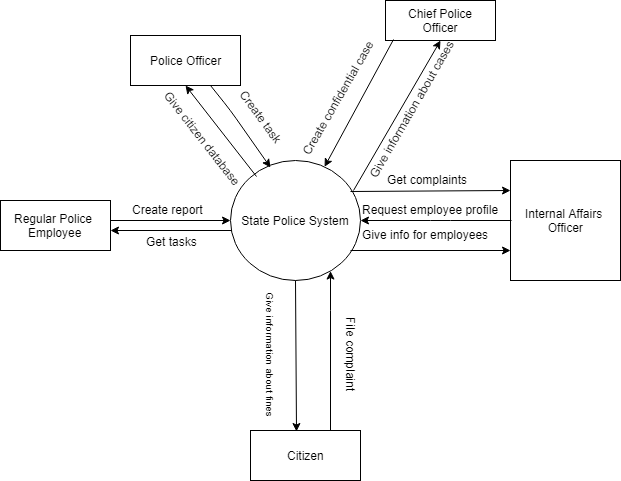

The diagram above was exported from draw.io. Its source (the exported page's mxGraphModel, read from the mxfile embedded in the PNG):
<mxGraphModel dx="1010" dy="550" grid="1" gridSize="10" guides="1" tooltips="1" connect="1" arrows="1" fold="1" page="1" pageScale="1" pageWidth="850" pageHeight="1100" math="0" shadow="0">
  <root>
    <mxCell id="0" />
    <mxCell id="1" parent="0" />
    <mxCell id="l1UFRemeI6IcLDeGbOpm-8" style="edgeStyle=orthogonalEdgeStyle;rounded=0;orthogonalLoop=1;jettySize=auto;html=1;exitX=1;exitY=0.25;exitDx=0;exitDy=0;entryX=0;entryY=0.5;entryDx=0;entryDy=0;" edge="1" parent="1" source="l1UFRemeI6IcLDeGbOpm-1" target="l1UFRemeI6IcLDeGbOpm-6">
      <mxGeometry relative="1" as="geometry">
        <Array as="points">
          <mxPoint x="280" y="280" />
        </Array>
      </mxGeometry>
    </mxCell>
    <mxCell id="l1UFRemeI6IcLDeGbOpm-1" value="Regular Police &lt;br&gt;Employee" style="html=1;" vertex="1" parent="1">
      <mxGeometry x="170" y="260" width="110" height="50" as="geometry" />
    </mxCell>
    <mxCell id="l1UFRemeI6IcLDeGbOpm-2" value="Police Officer" style="html=1;" vertex="1" parent="1">
      <mxGeometry x="300" y="95" width="110" height="50" as="geometry" />
    </mxCell>
    <mxCell id="l1UFRemeI6IcLDeGbOpm-3" value="Chief Police&lt;br&gt;Officer&lt;br&gt;" style="html=1;" vertex="1" parent="1">
      <mxGeometry x="555" y="60" width="110" height="40" as="geometry" />
    </mxCell>
    <mxCell id="l1UFRemeI6IcLDeGbOpm-4" value="Internal Affairs &lt;br&gt;Officer" style="html=1;" vertex="1" parent="1">
      <mxGeometry x="680" y="220" width="110" height="120" as="geometry" />
    </mxCell>
    <mxCell id="l1UFRemeI6IcLDeGbOpm-15" value="" style="edgeStyle=orthogonalEdgeStyle;rounded=0;orthogonalLoop=1;jettySize=auto;html=1;" edge="1" parent="1" source="l1UFRemeI6IcLDeGbOpm-5" target="l1UFRemeI6IcLDeGbOpm-6">
      <mxGeometry relative="1" as="geometry">
        <Array as="points">
          <mxPoint x="500" y="370" />
          <mxPoint x="500" y="370" />
        </Array>
      </mxGeometry>
    </mxCell>
    <mxCell id="l1UFRemeI6IcLDeGbOpm-5" value="Citizen" style="html=1;rotation=0;" vertex="1" parent="1">
      <mxGeometry x="420" y="490" width="110" height="50" as="geometry" />
    </mxCell>
    <mxCell id="l1UFRemeI6IcLDeGbOpm-11" style="edgeStyle=orthogonalEdgeStyle;rounded=0;orthogonalLoop=1;jettySize=auto;html=1;exitX=0;exitY=1;exitDx=0;exitDy=0;" edge="1" parent="1" source="l1UFRemeI6IcLDeGbOpm-6" target="l1UFRemeI6IcLDeGbOpm-1">
      <mxGeometry relative="1" as="geometry">
        <mxPoint x="290" y="322" as="targetPoint" />
        <Array as="points">
          <mxPoint x="419" y="290" />
        </Array>
      </mxGeometry>
    </mxCell>
    <mxCell id="l1UFRemeI6IcLDeGbOpm-12" value="Get tasks" style="text;html=1;resizable=0;points=[];align=center;verticalAlign=middle;labelBackgroundColor=#ffffff;" vertex="1" connectable="0" parent="l1UFRemeI6IcLDeGbOpm-11">
      <mxGeometry x="0.5509" y="6" relative="1" as="geometry">
        <mxPoint x="22" y="4" as="offset" />
      </mxGeometry>
    </mxCell>
    <mxCell id="l1UFRemeI6IcLDeGbOpm-6" value="State Police System" style="ellipse;whiteSpace=wrap;html=1;" vertex="1" parent="1">
      <mxGeometry x="400" y="220" width="130" height="120" as="geometry" />
    </mxCell>
    <mxCell id="l1UFRemeI6IcLDeGbOpm-9" value="Create report" style="text;html=1;resizable=0;points=[];autosize=1;align=left;verticalAlign=top;spacingTop=-4;" vertex="1" parent="1">
      <mxGeometry x="300" y="260" width="90" height="20" as="geometry" />
    </mxCell>
    <mxCell id="l1UFRemeI6IcLDeGbOpm-20" value="" style="endArrow=classic;html=1;exitX=0.5;exitY=1;exitDx=0;exitDy=0;entryX=0.418;entryY=0.028;entryDx=0;entryDy=0;entryPerimeter=0;" edge="1" parent="1" source="l1UFRemeI6IcLDeGbOpm-6" target="l1UFRemeI6IcLDeGbOpm-5">
      <mxGeometry width="50" height="50" relative="1" as="geometry">
        <mxPoint x="460" y="360" as="sourcePoint" />
        <mxPoint x="460" y="410" as="targetPoint" />
      </mxGeometry>
    </mxCell>
    <mxCell id="l1UFRemeI6IcLDeGbOpm-21" value="File complaint" style="text;html=1;resizable=0;points=[];autosize=1;align=left;verticalAlign=top;spacingTop=-4;rotation=90;" vertex="1" parent="1">
      <mxGeometry x="475" y="410" width="90" height="20" as="geometry" />
    </mxCell>
    <mxCell id="l1UFRemeI6IcLDeGbOpm-22" value="&lt;font style=&quot;font-size: 10px&quot;&gt;Give information about fines&lt;/font&gt;" style="text;html=1;resizable=0;points=[];autosize=1;align=left;verticalAlign=top;spacingTop=-4;rotation=90;" vertex="1" parent="1">
      <mxGeometry x="370" y="410" width="140" height="20" as="geometry" />
    </mxCell>
    <mxCell id="l1UFRemeI6IcLDeGbOpm-24" value="" style="endArrow=classic;html=1;entryX=0;entryY=0.25;entryDx=0;entryDy=0;exitX=0.926;exitY=0.258;exitDx=0;exitDy=0;exitPerimeter=0;" edge="1" parent="1" source="l1UFRemeI6IcLDeGbOpm-6" target="l1UFRemeI6IcLDeGbOpm-4">
      <mxGeometry width="50" height="50" relative="1" as="geometry">
        <mxPoint x="565" y="284.5" as="sourcePoint" />
        <mxPoint x="625" y="284.5" as="targetPoint" />
      </mxGeometry>
    </mxCell>
    <mxCell id="l1UFRemeI6IcLDeGbOpm-26" value="" style="endArrow=classic;html=1;entryX=1;entryY=0.5;entryDx=0;entryDy=0;" edge="1" parent="1" target="l1UFRemeI6IcLDeGbOpm-6">
      <mxGeometry width="50" height="50" relative="1" as="geometry">
        <mxPoint x="681" y="280" as="sourcePoint" />
        <mxPoint x="540" y="271" as="targetPoint" />
        <Array as="points">
          <mxPoint x="610" y="280" />
        </Array>
      </mxGeometry>
    </mxCell>
    <mxCell id="l1UFRemeI6IcLDeGbOpm-27" value="Get complaints" style="text;html=1;resizable=0;points=[];autosize=1;align=left;verticalAlign=top;spacingTop=-4;" vertex="1" parent="1">
      <mxGeometry x="555" y="230" width="100" height="20" as="geometry" />
    </mxCell>
    <mxCell id="l1UFRemeI6IcLDeGbOpm-28" value="Give info for employees" style="text;html=1;resizable=0;points=[];autosize=1;align=left;verticalAlign=top;spacingTop=-4;" vertex="1" parent="1">
      <mxGeometry x="530" y="285" width="140" height="20" as="geometry" />
    </mxCell>
    <mxCell id="l1UFRemeI6IcLDeGbOpm-30" value="Request employee profile" style="text;html=1;resizable=0;points=[];autosize=1;align=left;verticalAlign=top;spacingTop=-4;" vertex="1" parent="1">
      <mxGeometry x="530" y="260" width="150" height="20" as="geometry" />
    </mxCell>
    <mxCell id="l1UFRemeI6IcLDeGbOpm-32" value="" style="endArrow=classic;html=1;entryX=0;entryY=0.75;entryDx=0;entryDy=0;" edge="1" parent="1" target="l1UFRemeI6IcLDeGbOpm-4">
      <mxGeometry width="50" height="50" relative="1" as="geometry">
        <mxPoint x="520" y="310" as="sourcePoint" />
        <mxPoint x="560" y="410" as="targetPoint" />
      </mxGeometry>
    </mxCell>
    <mxCell id="l1UFRemeI6IcLDeGbOpm-34" value="" style="endArrow=classic;html=1;entryX=0.311;entryY=0.058;entryDx=0;entryDy=0;entryPerimeter=0;" edge="1" parent="1" target="l1UFRemeI6IcLDeGbOpm-6">
      <mxGeometry width="50" height="50" relative="1" as="geometry">
        <mxPoint x="380" y="145" as="sourcePoint" />
        <mxPoint x="445" y="165" as="targetPoint" />
        <Array as="points">
          <mxPoint x="400" y="170" />
        </Array>
      </mxGeometry>
    </mxCell>
    <mxCell id="l1UFRemeI6IcLDeGbOpm-35" value="Create task" style="text;html=1;resizable=0;points=[];autosize=1;align=left;verticalAlign=top;spacingTop=-4;rotation=54;" vertex="1" parent="1">
      <mxGeometry x="395" y="172.5" width="80" height="20" as="geometry" />
    </mxCell>
    <mxCell id="l1UFRemeI6IcLDeGbOpm-36" value="" style="endArrow=classic;html=1;entryX=0.5;entryY=1;entryDx=0;entryDy=0;exitX=0.2;exitY=0.132;exitDx=0;exitDy=0;exitPerimeter=0;" edge="1" parent="1" source="l1UFRemeI6IcLDeGbOpm-6" target="l1UFRemeI6IcLDeGbOpm-2">
      <mxGeometry width="50" height="50" relative="1" as="geometry">
        <mxPoint x="420" y="230" as="sourcePoint" />
        <mxPoint x="330" y="145" as="targetPoint" />
      </mxGeometry>
    </mxCell>
    <mxCell id="l1UFRemeI6IcLDeGbOpm-37" value="Give citizen database" style="text;html=1;resizable=0;points=[];autosize=1;align=left;verticalAlign=top;spacingTop=-4;rotation=52;" vertex="1" parent="1">
      <mxGeometry x="310" y="192.5" width="130" height="20" as="geometry" />
    </mxCell>
    <mxCell id="l1UFRemeI6IcLDeGbOpm-39" value="" style="endArrow=classic;html=1;exitX=0.076;exitY=0.976;exitDx=0;exitDy=0;exitPerimeter=0;" edge="1" parent="1" source="l1UFRemeI6IcLDeGbOpm-3" target="l1UFRemeI6IcLDeGbOpm-6">
      <mxGeometry width="50" height="50" relative="1" as="geometry">
        <mxPoint x="500" y="210" as="sourcePoint" />
        <mxPoint x="550" y="160" as="targetPoint" />
      </mxGeometry>
    </mxCell>
    <mxCell id="l1UFRemeI6IcLDeGbOpm-40" value="Create confidential case" style="text;html=1;resizable=0;points=[];autosize=1;align=left;verticalAlign=top;spacingTop=-4;rotation=-60;" vertex="1" parent="1">
      <mxGeometry x="440" y="145" width="140" height="20" as="geometry" />
    </mxCell>
    <mxCell id="l1UFRemeI6IcLDeGbOpm-42" value="" style="endArrow=classic;html=1;entryX=0.5;entryY=1;entryDx=0;entryDy=0;exitX=0.945;exitY=0.252;exitDx=0;exitDy=0;exitPerimeter=0;" edge="1" parent="1" source="l1UFRemeI6IcLDeGbOpm-6" target="l1UFRemeI6IcLDeGbOpm-3">
      <mxGeometry width="50" height="50" relative="1" as="geometry">
        <mxPoint x="580" y="230" as="sourcePoint" />
        <mxPoint x="630" y="180" as="targetPoint" />
      </mxGeometry>
    </mxCell>
    <mxCell id="l1UFRemeI6IcLDeGbOpm-43" value="Give information about cases" style="text;html=1;resizable=0;points=[];autosize=1;align=left;verticalAlign=top;spacingTop=-4;rotation=-60;" vertex="1" parent="1">
      <mxGeometry x="500" y="155" width="170" height="20" as="geometry" />
    </mxCell>
  </root>
</mxGraphModel>